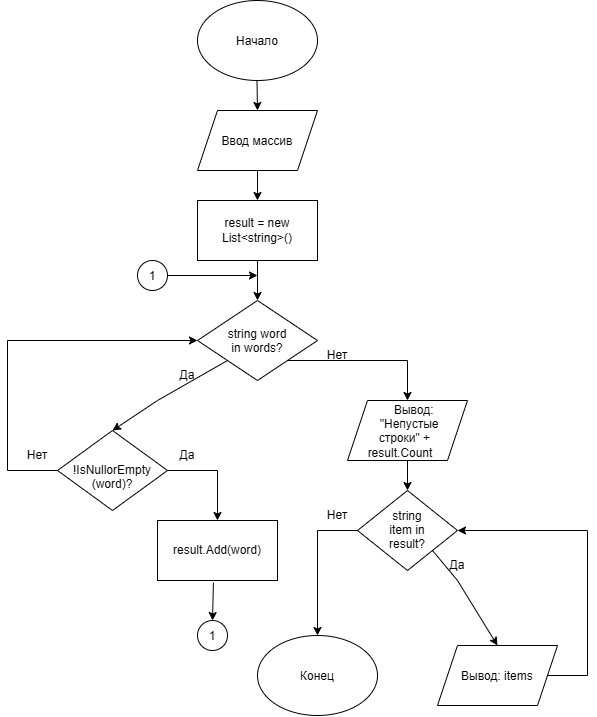

The diagram above was exported from draw.io. Its source (the exported page's mxGraphModel, read from the mxfile embedded in the PNG):
<mxGraphModel dx="2129" dy="2344" grid="1" gridSize="10" guides="1" tooltips="1" connect="1" arrows="1" fold="1" page="1" pageScale="1" pageWidth="827" pageHeight="1169" math="0" shadow="0">
  <root>
    <mxCell id="0" />
    <mxCell id="1" parent="0" />
    <mxCell id="SmvW8m_A6zYuL35xQ53g-1" parent="1" style="ellipse;whiteSpace=wrap;html=1;shapeInside=1;" value="Начало" vertex="1">
      <mxGeometry height="80" width="120" x="340" y="-20" as="geometry" />
    </mxCell>
    <mxCell id="SmvW8m_A6zYuL35xQ53g-2" parent="1" style="ellipse;whiteSpace=wrap;html=1;shapeInside=1;" value="Конец" vertex="1">
      <mxGeometry height="80" width="120" x="400" y="615" as="geometry" />
    </mxCell>
    <mxCell id="SmvW8m_A6zYuL35xQ53g-4" edge="1" parent="1" style="endArrow=classic;html=1;rounded=0;exitX=0.5;exitY=1;exitDx=0;exitDy=0;entryX=0.5;entryY=0;entryDx=0;entryDy=0;" target="VjkCecKOWhVY_dRkgcke-23" value="">
      <mxGeometry height="50" relative="1" width="50" as="geometry">
        <mxPoint x="399.5" y="60" as="sourcePoint" />
        <mxPoint x="399.5" y="90.00000000000023" as="targetPoint" />
      </mxGeometry>
    </mxCell>
    <mxCell id="SmvW8m_A6zYuL35xQ53g-5" parent="1" style="rounded=0;whiteSpace=wrap;html=1;" value="result = new List&amp;lt;string&amp;gt;()" vertex="1">
      <mxGeometry height="60" width="120" x="340" y="180" as="geometry" />
    </mxCell>
    <mxCell id="SmvW8m_A6zYuL35xQ53g-6" parent="1" style="rhombus;whiteSpace=wrap;html=1;shapeInside=1;" value="string word in words?" vertex="1">
      <mxGeometry height="80" width="120" x="340" y="280" as="geometry" />
    </mxCell>
    <mxCell id="SmvW8m_A6zYuL35xQ53g-7" edge="1" parent="1" style="endArrow=classic;html=1;rounded=0;exitX=0.5;exitY=1;exitDx=0;exitDy=0;entryX=0.5;entryY=0;entryDx=0;entryDy=0;" target="SmvW8m_A6zYuL35xQ53g-5" value="">
      <mxGeometry height="50" relative="1" width="50" as="geometry">
        <mxPoint x="400" y="150" as="sourcePoint" />
        <mxPoint x="590" y="120" as="targetPoint" />
      </mxGeometry>
    </mxCell>
    <mxCell id="SmvW8m_A6zYuL35xQ53g-8" edge="1" parent="1" source="SmvW8m_A6zYuL35xQ53g-5" style="endArrow=classic;html=1;rounded=0;exitX=0.5;exitY=1;exitDx=0;exitDy=0;" target="SmvW8m_A6zYuL35xQ53g-6" value="">
      <mxGeometry height="50" relative="1" width="50" as="geometry">
        <mxPoint x="430" y="300" as="sourcePoint" />
        <mxPoint x="480" y="250" as="targetPoint" />
      </mxGeometry>
    </mxCell>
    <mxCell id="SmvW8m_A6zYuL35xQ53g-9" parent="1" style="rhombus;whiteSpace=wrap;html=1;shapeInside=1;" value="!IsNullorEmpty (word)?" vertex="1">
      <mxGeometry height="80" width="110" x="200" y="410" as="geometry" />
    </mxCell>
    <mxCell id="SmvW8m_A6zYuL35xQ53g-10" parent="1" style="rounded=0;whiteSpace=wrap;html=1;" value="result.Add(word)" vertex="1">
      <mxGeometry height="60" width="120" x="300" y="500" as="geometry" />
    </mxCell>
    <mxCell id="SmvW8m_A6zYuL35xQ53g-11" edge="1" parent="1" source="SmvW8m_A6zYuL35xQ53g-6" style="endArrow=classic;html=1;rounded=0;exitX=0;exitY=1;exitDx=0;exitDy=0;entryX=0.5;entryY=0;entryDx=0;entryDy=0;" target="SmvW8m_A6zYuL35xQ53g-9" value="">
      <mxGeometry height="50" relative="1" width="50" x="-0.0207" as="geometry">
        <Array as="points">
          <mxPoint x="300" y="380" />
        </Array>
        <mxPoint x="250" y="320" as="sourcePoint" />
        <mxPoint x="300" y="270" as="targetPoint" />
      </mxGeometry>
    </mxCell>
    <mxCell id="WoYV9cae5GlKeWAGPXoA-1" parent="1" style="text;html=1;whiteSpace=wrap;strokeColor=none;fillColor=none;align=center;verticalAlign=middle;rounded=0;" value="Да" vertex="1">
      <mxGeometry height="30" width="60" x="300" y="340" as="geometry" />
    </mxCell>
    <mxCell id="WoYV9cae5GlKeWAGPXoA-2" edge="1" parent="1" source="SmvW8m_A6zYuL35xQ53g-6" style="endArrow=classic;html=1;rounded=0;exitX=1;exitY=1;exitDx=0;exitDy=0;entryX=0.5;entryY=0;entryDx=0;entryDy=0;" target="VjkCecKOWhVY_dRkgcke-1" value="">
      <mxGeometry height="50" relative="1" width="50" as="geometry">
        <Array as="points">
          <mxPoint x="550" y="340" />
        </Array>
        <mxPoint x="550" y="380" as="sourcePoint" />
        <mxPoint x="550" y="340" as="targetPoint" />
      </mxGeometry>
    </mxCell>
    <mxCell id="PrYuR6it5J0hFlNJP_vm-1" parent="1" style="text;html=1;whiteSpace=wrap;strokeColor=none;fillColor=none;align=center;verticalAlign=middle;rounded=0;" value="Нет" vertex="1">
      <mxGeometry height="30" width="60" x="450" y="320" as="geometry" />
    </mxCell>
    <mxCell id="VjkCecKOWhVY_dRkgcke-1" parent="1" style="shape=parallelogram;perimeter=parallelogramPerimeter;whiteSpace=wrap;html=1;shapeInside=1;fixedSize=1;" value="Вывод: &quot;Непустые строки&quot; + result.Count" vertex="1">
      <mxGeometry height="60" width="120" x="490" y="380" as="geometry" />
    </mxCell>
    <mxCell id="VjkCecKOWhVY_dRkgcke-3" edge="1" parent="1" source="SmvW8m_A6zYuL35xQ53g-9" style="endArrow=classic;html=1;rounded=0;exitX=1;exitY=0.5;exitDx=0;exitDy=0;entryX=0.5;entryY=0;entryDx=0;entryDy=0;" target="SmvW8m_A6zYuL35xQ53g-10" value="">
      <mxGeometry height="50" relative="1" width="50" x="0.3894" as="geometry">
        <Array as="points">
          <mxPoint x="360" y="450" />
        </Array>
        <mxPoint x="130" y="420" as="sourcePoint" />
        <mxPoint x="180" y="370" as="targetPoint" />
      </mxGeometry>
    </mxCell>
    <mxCell id="VjkCecKOWhVY_dRkgcke-4" parent="1" style="text;html=1;whiteSpace=wrap;strokeColor=none;fillColor=none;align=center;verticalAlign=middle;rounded=0;" value="Да" vertex="1">
      <mxGeometry height="30" width="60" x="300" y="420" as="geometry" />
    </mxCell>
    <mxCell id="VjkCecKOWhVY_dRkgcke-5" edge="1" parent="1" source="SmvW8m_A6zYuL35xQ53g-9" style="endArrow=classic;html=1;rounded=0;exitX=0;exitY=0.5;exitDx=0;exitDy=0;entryX=0;entryY=0.5;entryDx=0;entryDy=0;" target="SmvW8m_A6zYuL35xQ53g-6" value="">
      <mxGeometry height="50" relative="1" width="50" x="0.3365" as="geometry">
        <Array as="points">
          <mxPoint x="150" y="450" />
          <mxPoint x="150" y="320" />
        </Array>
        <mxPoint x="140" y="430" as="sourcePoint" />
        <mxPoint x="190" y="380" as="targetPoint" />
      </mxGeometry>
    </mxCell>
    <mxCell id="VjkCecKOWhVY_dRkgcke-6" parent="1" style="text;html=1;whiteSpace=wrap;strokeColor=none;fillColor=none;align=center;verticalAlign=middle;rounded=0;" value="Нет" vertex="1">
      <mxGeometry height="30" width="60" x="150" y="420" as="geometry" />
    </mxCell>
    <mxCell id="VjkCecKOWhVY_dRkgcke-7" edge="1" parent="1" source="WoYV9cae5GlKeWAGPXoA-1" style="edgeStyle=orthogonalEdgeStyle;rounded=0;orthogonalLoop=1;jettySize=auto;html=1;innerLoopWaypoints=1;exitX=0.5;exitY=1;exitDx=0;exitDy=0;" target="WoYV9cae5GlKeWAGPXoA-1">
      <mxGeometry relative="1" as="geometry" />
    </mxCell>
    <mxCell id="VjkCecKOWhVY_dRkgcke-9" parent="1" style="ellipse;whiteSpace=wrap;html=1;shapeInside=1;aspect=fixed;" value="1" vertex="1">
      <mxGeometry height="30" width="30" x="340" y="600" as="geometry" />
    </mxCell>
    <mxCell id="VjkCecKOWhVY_dRkgcke-10" edge="1" parent="1" source="SmvW8m_A6zYuL35xQ53g-10" style="endArrow=classic;html=1;rounded=0;exitX=0.466;exitY=1.035;exitDx=0;exitDy=0;exitPerimeter=0;" target="VjkCecKOWhVY_dRkgcke-9" value="">
      <mxGeometry height="50" relative="1" width="50" as="geometry">
        <mxPoint x="380" y="590" as="sourcePoint" />
        <mxPoint x="430" y="540" as="targetPoint" />
      </mxGeometry>
    </mxCell>
    <mxCell id="VjkCecKOWhVY_dRkgcke-11" parent="1" style="ellipse;whiteSpace=wrap;html=1;shapeInside=1;aspect=fixed;" value="1" vertex="1">
      <mxGeometry height="30" width="30" x="280" y="240" as="geometry" />
    </mxCell>
    <mxCell id="VjkCecKOWhVY_dRkgcke-12" edge="1" parent="1" source="VjkCecKOWhVY_dRkgcke-11" style="endArrow=classic;html=1;rounded=0;exitX=1;exitY=0.5;exitDx=0;exitDy=0;" value="">
      <mxGeometry height="50" relative="1" width="50" as="geometry">
        <mxPoint x="340" y="300" as="sourcePoint" />
        <mxPoint x="400" y="255" as="targetPoint" />
      </mxGeometry>
    </mxCell>
    <mxCell id="VjkCecKOWhVY_dRkgcke-13" parent="1" style="rhombus;whiteSpace=wrap;html=1;shapeInside=1;" value="string item in result?" vertex="1">
      <mxGeometry height="80" width="100" x="500" y="470" as="geometry" />
    </mxCell>
    <mxCell id="VjkCecKOWhVY_dRkgcke-14" edge="1" parent="1" source="VjkCecKOWhVY_dRkgcke-1" style="endArrow=classic;html=1;rounded=0;exitX=0.5;exitY=1;exitDx=0;exitDy=0;entryX=0.5;entryY=0;entryDx=0;entryDy=0;" target="VjkCecKOWhVY_dRkgcke-13" value="">
      <mxGeometry height="50" relative="1" width="50" as="geometry">
        <mxPoint x="640" y="450" as="sourcePoint" />
        <mxPoint x="690" y="400" as="targetPoint" />
      </mxGeometry>
    </mxCell>
    <mxCell id="VjkCecKOWhVY_dRkgcke-17" edge="1" parent="1" source="VjkCecKOWhVY_dRkgcke-13" style="endArrow=classic;html=1;rounded=0;exitX=0;exitY=0.5;exitDx=0;exitDy=0;" target="SmvW8m_A6zYuL35xQ53g-2" value="">
      <mxGeometry height="50" relative="1" width="50" as="geometry">
        <Array as="points">
          <mxPoint x="460" y="510" />
        </Array>
        <mxPoint x="450" y="580" as="sourcePoint" />
        <mxPoint x="500" y="530" as="targetPoint" />
      </mxGeometry>
    </mxCell>
    <mxCell id="VjkCecKOWhVY_dRkgcke-18" parent="1" style="text;html=1;whiteSpace=wrap;strokeColor=none;fillColor=none;align=center;verticalAlign=middle;rounded=0;" value="Нет" vertex="1">
      <mxGeometry height="30" width="60" x="450" y="480" as="geometry" />
    </mxCell>
    <mxCell id="VjkCecKOWhVY_dRkgcke-19" edge="1" parent="1" source="VjkCecKOWhVY_dRkgcke-13" style="endArrow=classic;html=1;rounded=0;exitX=1;exitY=1;exitDx=0;exitDy=0;entryX=0.5;entryY=0;entryDx=0;entryDy=0;" target="VjkCecKOWhVY_dRkgcke-20" value="">
      <mxGeometry height="50" relative="1" width="50" x="0.1585" as="geometry">
        <Array as="points">
          <mxPoint x="600" y="560" />
        </Array>
        <mxPoint x="640" y="540" as="sourcePoint" />
        <mxPoint x="690" y="490" as="targetPoint" />
      </mxGeometry>
    </mxCell>
    <mxCell id="VjkCecKOWhVY_dRkgcke-20" parent="1" style="shape=parallelogram;perimeter=parallelogramPerimeter;whiteSpace=wrap;html=1;shapeInside=1;fixedSize=1;" value="Вывод: items" vertex="1">
      <mxGeometry height="60" width="120" x="580" y="625" as="geometry" />
    </mxCell>
    <mxCell id="VjkCecKOWhVY_dRkgcke-21" parent="1" style="text;html=1;whiteSpace=wrap;strokeColor=none;fillColor=none;align=center;verticalAlign=middle;rounded=0;" value="Да" vertex="1">
      <mxGeometry height="30" width="60" x="570" y="530" as="geometry" />
    </mxCell>
    <mxCell id="VjkCecKOWhVY_dRkgcke-22" edge="1" parent="1" source="VjkCecKOWhVY_dRkgcke-20" style="endArrow=classic;html=1;rounded=0;exitX=1;exitY=0.5;exitDx=0;exitDy=0;entryX=1;entryY=0.5;entryDx=0;entryDy=0;" target="VjkCecKOWhVY_dRkgcke-13" value="">
      <mxGeometry height="50" relative="1" width="50" x="-0.0496" as="geometry">
        <Array as="points">
          <mxPoint x="730" y="655" />
          <mxPoint x="730" y="510" />
        </Array>
        <mxPoint x="700" y="620" as="sourcePoint" />
        <mxPoint x="750" y="570" as="targetPoint" />
      </mxGeometry>
    </mxCell>
    <mxCell id="VjkCecKOWhVY_dRkgcke-23" parent="1" style="shape=parallelogram;perimeter=parallelogramPerimeter;whiteSpace=wrap;html=1;shapeInside=1;fixedSize=1;" value="Ввод массив" vertex="1">
      <mxGeometry height="60" width="120" x="340" y="90" as="geometry" />
    </mxCell>
  </root>
</mxGraphModel>